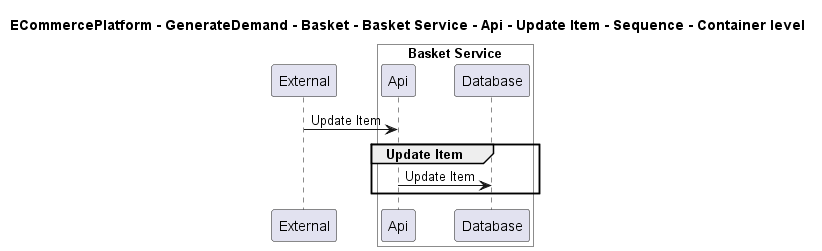

The diagram above was rendered by PlantUML. Its source (embedded in the PNG):
@startuml

title ECommercePlatform - GenerateDemand - Basket - Basket Service - Api - Update Item - Sequence - Container level

participant "External" as C4InterFlow.SoftwareSystems.ExternalSystem

box "Basket Service" #White
    participant "Api" as ECommercePlatform.GenerateDemand.Basket.SoftwareSystems.BasketService.Containers.Api
    participant "Database" as ECommercePlatform.GenerateDemand.Basket.SoftwareSystems.BasketService.Containers.Database
end box


C4InterFlow.SoftwareSystems.ExternalSystem -> ECommercePlatform.GenerateDemand.Basket.SoftwareSystems.BasketService.Containers.Api : Update Item
group Update Item
ECommercePlatform.GenerateDemand.Basket.SoftwareSystems.BasketService.Containers.Api -> ECommercePlatform.GenerateDemand.Basket.SoftwareSystems.BasketService.Containers.Database : Update Item
end


@enduml